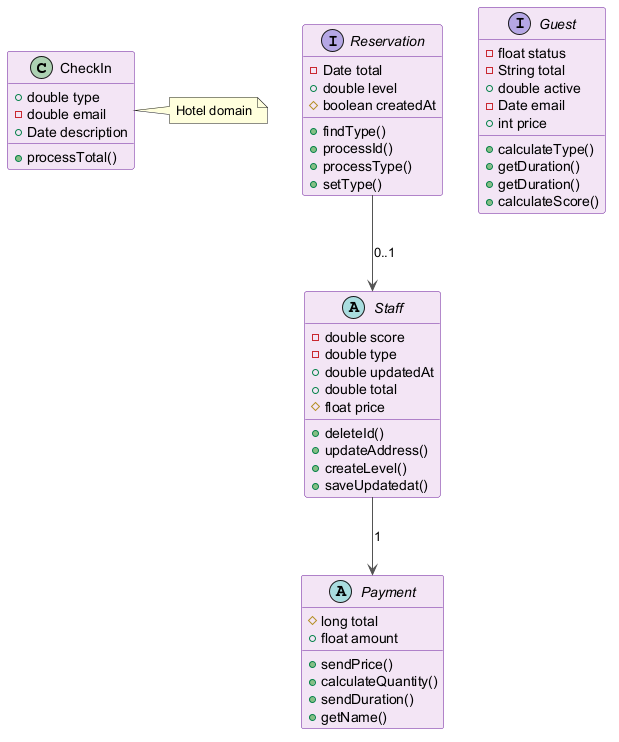

The diagram above was rendered by PlantUML. Its source (embedded in the PNG):
@startuml
skinparam backgroundColor #FFFFFF
skinparam classBackgroundColor #F3E5F5
skinparam classBorderColor #6A1B9A
skinparam ArrowColor #555555
class CheckIn {
  +double type
  -double email
  +Date description
  +processTotal()
}
interface Reservation {
  -Date total
  +double level
  #boolean createdAt
  +findType()
  +processId()
  +processType()
  +setType()
}
interface Guest {
  -float status
  -String total
  +double active
  -Date email
  +int price
  +calculateType()
  +getDuration()
  +getDuration()
  +calculateScore()
}
abstract class Staff {
  -double score
  -double type
  +double updatedAt
  +double total
  #float price
  +deleteId()
  +updateAddress()
  +createLevel()
  +saveUpdatedat()
}
abstract class Payment {
  #long total
  +float amount
  +sendPrice()
  +calculateQuantity()
  +sendDuration()
  +getName()
}
Reservation --> Staff : "0..1"
Staff --> Payment : "1"
note right of CheckIn : Hotel domain
@enduml